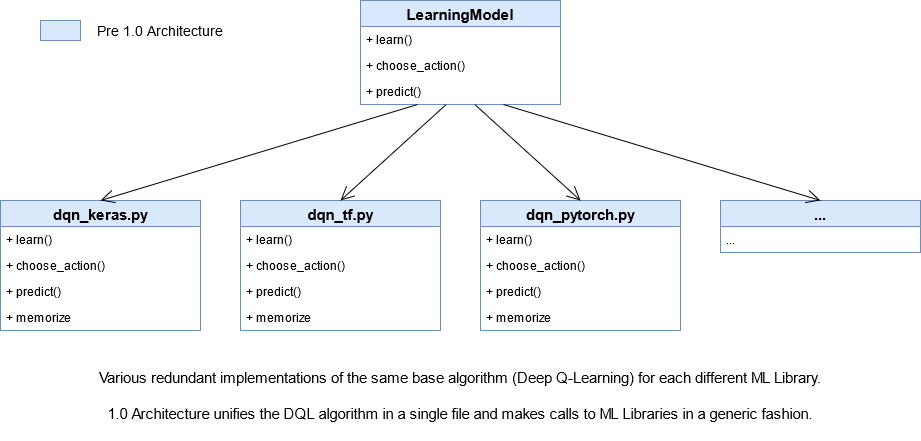

The diagram above was exported from draw.io. Its source (the exported page's mxGraphModel, read from the mxfile embedded in the PNG):
<mxGraphModel dx="2249" dy="791" grid="1" gridSize="10" guides="1" tooltips="1" connect="1" arrows="1" fold="1" page="1" pageScale="1" pageWidth="827" pageHeight="1169" math="0" shadow="0">
  <root>
    <mxCell id="0" />
    <mxCell id="1" parent="0" />
    <mxCell id="pm2MfYz87f_qL1h7Y3zK-15" value="LearningModel" style="swimlane;fontStyle=1;childLayout=stackLayout;horizontal=1;startSize=26;fillColor=#dae8fc;horizontalStack=0;resizeParent=1;resizeParentMax=0;resizeLast=0;collapsible=1;marginBottom=0;fontSize=15;strokeColor=#6c8ebf;" parent="1" vertex="1">
      <mxGeometry x="240" y="40" width="200" height="104" as="geometry" />
    </mxCell>
    <mxCell id="pm2MfYz87f_qL1h7Y3zK-16" value="+ learn()" style="text;strokeColor=none;fillColor=none;align=left;verticalAlign=top;spacingLeft=4;spacingRight=4;overflow=hidden;rotatable=0;points=[[0,0.5],[1,0.5]];portConstraint=eastwest;" parent="pm2MfYz87f_qL1h7Y3zK-15" vertex="1">
      <mxGeometry y="26" width="200" height="26" as="geometry" />
    </mxCell>
    <mxCell id="pm2MfYz87f_qL1h7Y3zK-17" value="+ choose_action()" style="text;strokeColor=none;fillColor=none;align=left;verticalAlign=top;spacingLeft=4;spacingRight=4;overflow=hidden;rotatable=0;points=[[0,0.5],[1,0.5]];portConstraint=eastwest;" parent="pm2MfYz87f_qL1h7Y3zK-15" vertex="1">
      <mxGeometry y="52" width="200" height="26" as="geometry" />
    </mxCell>
    <mxCell id="pm2MfYz87f_qL1h7Y3zK-18" value="+ predict()" style="text;strokeColor=none;fillColor=none;align=left;verticalAlign=top;spacingLeft=4;spacingRight=4;overflow=hidden;rotatable=0;points=[[0,0.5],[1,0.5]];portConstraint=eastwest;" parent="pm2MfYz87f_qL1h7Y3zK-15" vertex="1">
      <mxGeometry y="78" width="200" height="26" as="geometry" />
    </mxCell>
    <mxCell id="pm2MfYz87f_qL1h7Y3zK-19" value="dqn_keras.py" style="swimlane;fontStyle=1;childLayout=stackLayout;horizontal=1;startSize=26;horizontalStack=0;resizeParent=1;resizeParentMax=0;resizeLast=0;collapsible=1;marginBottom=0;fontSize=15;fillColor=#dae8fc;strokeColor=#6c8ebf;" parent="1" vertex="1">
      <mxGeometry x="-120" y="240" width="200" height="130" as="geometry" />
    </mxCell>
    <mxCell id="pm2MfYz87f_qL1h7Y3zK-20" value="+ learn()" style="text;strokeColor=none;fillColor=none;align=left;verticalAlign=top;spacingLeft=4;spacingRight=4;overflow=hidden;rotatable=0;points=[[0,0.5],[1,0.5]];portConstraint=eastwest;" parent="pm2MfYz87f_qL1h7Y3zK-19" vertex="1">
      <mxGeometry y="26" width="200" height="26" as="geometry" />
    </mxCell>
    <mxCell id="pm2MfYz87f_qL1h7Y3zK-21" value="+ choose_action()" style="text;strokeColor=none;fillColor=none;align=left;verticalAlign=top;spacingLeft=4;spacingRight=4;overflow=hidden;rotatable=0;points=[[0,0.5],[1,0.5]];portConstraint=eastwest;" parent="pm2MfYz87f_qL1h7Y3zK-19" vertex="1">
      <mxGeometry y="52" width="200" height="26" as="geometry" />
    </mxCell>
    <mxCell id="pm2MfYz87f_qL1h7Y3zK-22" value="+ predict()" style="text;strokeColor=none;fillColor=none;align=left;verticalAlign=top;spacingLeft=4;spacingRight=4;overflow=hidden;rotatable=0;points=[[0,0.5],[1,0.5]];portConstraint=eastwest;" parent="pm2MfYz87f_qL1h7Y3zK-19" vertex="1">
      <mxGeometry y="78" width="200" height="26" as="geometry" />
    </mxCell>
    <mxCell id="pm2MfYz87f_qL1h7Y3zK-23" value="+ memorize&#10;" style="text;strokeColor=none;fillColor=none;align=left;verticalAlign=top;spacingLeft=4;spacingRight=4;overflow=hidden;rotatable=0;points=[[0,0.5],[1,0.5]];portConstraint=eastwest;" parent="pm2MfYz87f_qL1h7Y3zK-19" vertex="1">
      <mxGeometry y="104" width="200" height="26" as="geometry" />
    </mxCell>
    <mxCell id="pm2MfYz87f_qL1h7Y3zK-26" value="" style="endArrow=open;endFill=1;endSize=12;html=1;fontSize=15;entryX=0.5;entryY=0;entryDx=0;entryDy=0;" parent="1" source="pm2MfYz87f_qL1h7Y3zK-18" target="pm2MfYz87f_qL1h7Y3zK-19" edge="1">
      <mxGeometry width="160" relative="1" as="geometry">
        <mxPoint x="120" y="220" as="sourcePoint" />
        <mxPoint x="90" y="490" as="targetPoint" />
      </mxGeometry>
    </mxCell>
    <mxCell id="pm2MfYz87f_qL1h7Y3zK-42" value="dqn_tf.py" style="swimlane;fontStyle=1;childLayout=stackLayout;horizontal=1;startSize=26;horizontalStack=0;resizeParent=1;resizeParentMax=0;resizeLast=0;collapsible=1;marginBottom=0;fontSize=15;fillColor=#dae8fc;strokeColor=#6c8ebf;" parent="1" vertex="1">
      <mxGeometry x="120" y="240" width="200" height="130" as="geometry" />
    </mxCell>
    <mxCell id="pm2MfYz87f_qL1h7Y3zK-43" value="+ learn()" style="text;strokeColor=none;fillColor=none;align=left;verticalAlign=top;spacingLeft=4;spacingRight=4;overflow=hidden;rotatable=0;points=[[0,0.5],[1,0.5]];portConstraint=eastwest;" parent="pm2MfYz87f_qL1h7Y3zK-42" vertex="1">
      <mxGeometry y="26" width="200" height="26" as="geometry" />
    </mxCell>
    <mxCell id="pm2MfYz87f_qL1h7Y3zK-44" value="+ choose_action()" style="text;strokeColor=none;fillColor=none;align=left;verticalAlign=top;spacingLeft=4;spacingRight=4;overflow=hidden;rotatable=0;points=[[0,0.5],[1,0.5]];portConstraint=eastwest;" parent="pm2MfYz87f_qL1h7Y3zK-42" vertex="1">
      <mxGeometry y="52" width="200" height="26" as="geometry" />
    </mxCell>
    <mxCell id="pm2MfYz87f_qL1h7Y3zK-45" value="+ predict()" style="text;strokeColor=none;fillColor=none;align=left;verticalAlign=top;spacingLeft=4;spacingRight=4;overflow=hidden;rotatable=0;points=[[0,0.5],[1,0.5]];portConstraint=eastwest;" parent="pm2MfYz87f_qL1h7Y3zK-42" vertex="1">
      <mxGeometry y="78" width="200" height="26" as="geometry" />
    </mxCell>
    <mxCell id="pm2MfYz87f_qL1h7Y3zK-46" value="+ memorize&#10;" style="text;strokeColor=none;fillColor=none;align=left;verticalAlign=top;spacingLeft=4;spacingRight=4;overflow=hidden;rotatable=0;points=[[0,0.5],[1,0.5]];portConstraint=eastwest;" parent="pm2MfYz87f_qL1h7Y3zK-42" vertex="1">
      <mxGeometry y="104" width="200" height="26" as="geometry" />
    </mxCell>
    <mxCell id="pm2MfYz87f_qL1h7Y3zK-47" value="" style="endArrow=open;endFill=1;endSize=12;html=1;fontSize=15;entryX=0.5;entryY=0;entryDx=0;entryDy=0;" parent="1" source="pm2MfYz87f_qL1h7Y3zK-18" target="pm2MfYz87f_qL1h7Y3zK-42" edge="1">
      <mxGeometry width="160" relative="1" as="geometry">
        <mxPoint x="300" y="210" as="sourcePoint" />
        <mxPoint x="350" y="426" as="targetPoint" />
      </mxGeometry>
    </mxCell>
    <mxCell id="pm2MfYz87f_qL1h7Y3zK-48" value="dqn_pytorch.py" style="swimlane;fontStyle=1;childLayout=stackLayout;horizontal=1;startSize=26;horizontalStack=0;resizeParent=1;resizeParentMax=0;resizeLast=0;collapsible=1;marginBottom=0;fontSize=15;fillColor=#dae8fc;strokeColor=#6c8ebf;" parent="1" vertex="1">
      <mxGeometry x="360" y="240" width="200" height="130" as="geometry" />
    </mxCell>
    <mxCell id="pm2MfYz87f_qL1h7Y3zK-49" value="+ learn()" style="text;strokeColor=none;fillColor=none;align=left;verticalAlign=top;spacingLeft=4;spacingRight=4;overflow=hidden;rotatable=0;points=[[0,0.5],[1,0.5]];portConstraint=eastwest;" parent="pm2MfYz87f_qL1h7Y3zK-48" vertex="1">
      <mxGeometry y="26" width="200" height="26" as="geometry" />
    </mxCell>
    <mxCell id="pm2MfYz87f_qL1h7Y3zK-50" value="+ choose_action()" style="text;strokeColor=none;fillColor=none;align=left;verticalAlign=top;spacingLeft=4;spacingRight=4;overflow=hidden;rotatable=0;points=[[0,0.5],[1,0.5]];portConstraint=eastwest;" parent="pm2MfYz87f_qL1h7Y3zK-48" vertex="1">
      <mxGeometry y="52" width="200" height="26" as="geometry" />
    </mxCell>
    <mxCell id="pm2MfYz87f_qL1h7Y3zK-51" value="+ predict()" style="text;strokeColor=none;fillColor=none;align=left;verticalAlign=top;spacingLeft=4;spacingRight=4;overflow=hidden;rotatable=0;points=[[0,0.5],[1,0.5]];portConstraint=eastwest;" parent="pm2MfYz87f_qL1h7Y3zK-48" vertex="1">
      <mxGeometry y="78" width="200" height="26" as="geometry" />
    </mxCell>
    <mxCell id="pm2MfYz87f_qL1h7Y3zK-52" value="+ memorize&#10;" style="text;strokeColor=none;fillColor=none;align=left;verticalAlign=top;spacingLeft=4;spacingRight=4;overflow=hidden;rotatable=0;points=[[0,0.5],[1,0.5]];portConstraint=eastwest;" parent="pm2MfYz87f_qL1h7Y3zK-48" vertex="1">
      <mxGeometry y="104" width="200" height="26" as="geometry" />
    </mxCell>
    <mxCell id="pm2MfYz87f_qL1h7Y3zK-53" value="" style="endArrow=open;endFill=1;endSize=12;html=1;fontSize=15;entryX=0.5;entryY=0;entryDx=0;entryDy=0;" parent="1" source="pm2MfYz87f_qL1h7Y3zK-18" target="pm2MfYz87f_qL1h7Y3zK-48" edge="1">
      <mxGeometry width="160" relative="1" as="geometry">
        <mxPoint x="410" y="230" as="sourcePoint" />
        <mxPoint x="230" y="290" as="targetPoint" />
      </mxGeometry>
    </mxCell>
    <mxCell id="pm2MfYz87f_qL1h7Y3zK-54" value="..." style="swimlane;fontStyle=1;childLayout=stackLayout;horizontal=1;startSize=26;horizontalStack=0;resizeParent=1;resizeParentMax=0;resizeLast=0;collapsible=1;marginBottom=0;fontSize=15;fillColor=#dae8fc;strokeColor=#6c8ebf;" parent="1" vertex="1">
      <mxGeometry x="600" y="240" width="200" height="52" as="geometry" />
    </mxCell>
    <mxCell id="pm2MfYz87f_qL1h7Y3zK-55" value="..." style="text;strokeColor=none;fillColor=none;align=left;verticalAlign=top;spacingLeft=4;spacingRight=4;overflow=hidden;rotatable=0;points=[[0,0.5],[1,0.5]];portConstraint=eastwest;" parent="pm2MfYz87f_qL1h7Y3zK-54" vertex="1">
      <mxGeometry y="26" width="200" height="26" as="geometry" />
    </mxCell>
    <mxCell id="pm2MfYz87f_qL1h7Y3zK-59" value="" style="endArrow=open;endFill=1;endSize=12;html=1;fontSize=15;entryX=0.5;entryY=0;entryDx=0;entryDy=0;" parent="1" source="pm2MfYz87f_qL1h7Y3zK-18" target="pm2MfYz87f_qL1h7Y3zK-54" edge="1">
      <mxGeometry width="160" relative="1" as="geometry">
        <mxPoint x="559.997391304348" y="128" as="sourcePoint" />
        <mxPoint x="754.78" y="184" as="targetPoint" />
      </mxGeometry>
    </mxCell>
    <mxCell id="pm2MfYz87f_qL1h7Y3zK-64" value="&lt;div&gt;Various redundant implementations of the same base algorithm (Deep Q-Learning) for each different ML Library. &lt;br&gt;&lt;/div&gt;&lt;div&gt;&lt;br&gt;&lt;/div&gt;&lt;div&gt;1.0 Architecture unifies the DQL algorithm in a single file and makes calls to ML Libraries in a generic fashion.&lt;br&gt;&lt;/div&gt;" style="text;html=1;strokeColor=none;fillColor=none;align=center;verticalAlign=middle;whiteSpace=wrap;rounded=0;labelBackgroundColor=none;fontSize=15;" parent="1" vertex="1">
      <mxGeometry x="-40" y="390" width="760" height="90" as="geometry" />
    </mxCell>
    <mxCell id="uJz7xs5MosqxNf7MMPO0-1" value="" style="rounded=0;whiteSpace=wrap;html=1;fontSize=14;fillColor=#dae8fc;strokeColor=#6c8ebf;" vertex="1" parent="1">
      <mxGeometry x="-80" y="60" width="40" height="20" as="geometry" />
    </mxCell>
    <mxCell id="uJz7xs5MosqxNf7MMPO0-3" value="Pre 1.0 Architecture" style="text;html=1;strokeColor=none;fillColor=none;align=center;verticalAlign=middle;whiteSpace=wrap;rounded=0;fontSize=14;" vertex="1" parent="1">
      <mxGeometry x="-30" y="60" width="140" height="20" as="geometry" />
    </mxCell>
  </root>
</mxGraphModel>